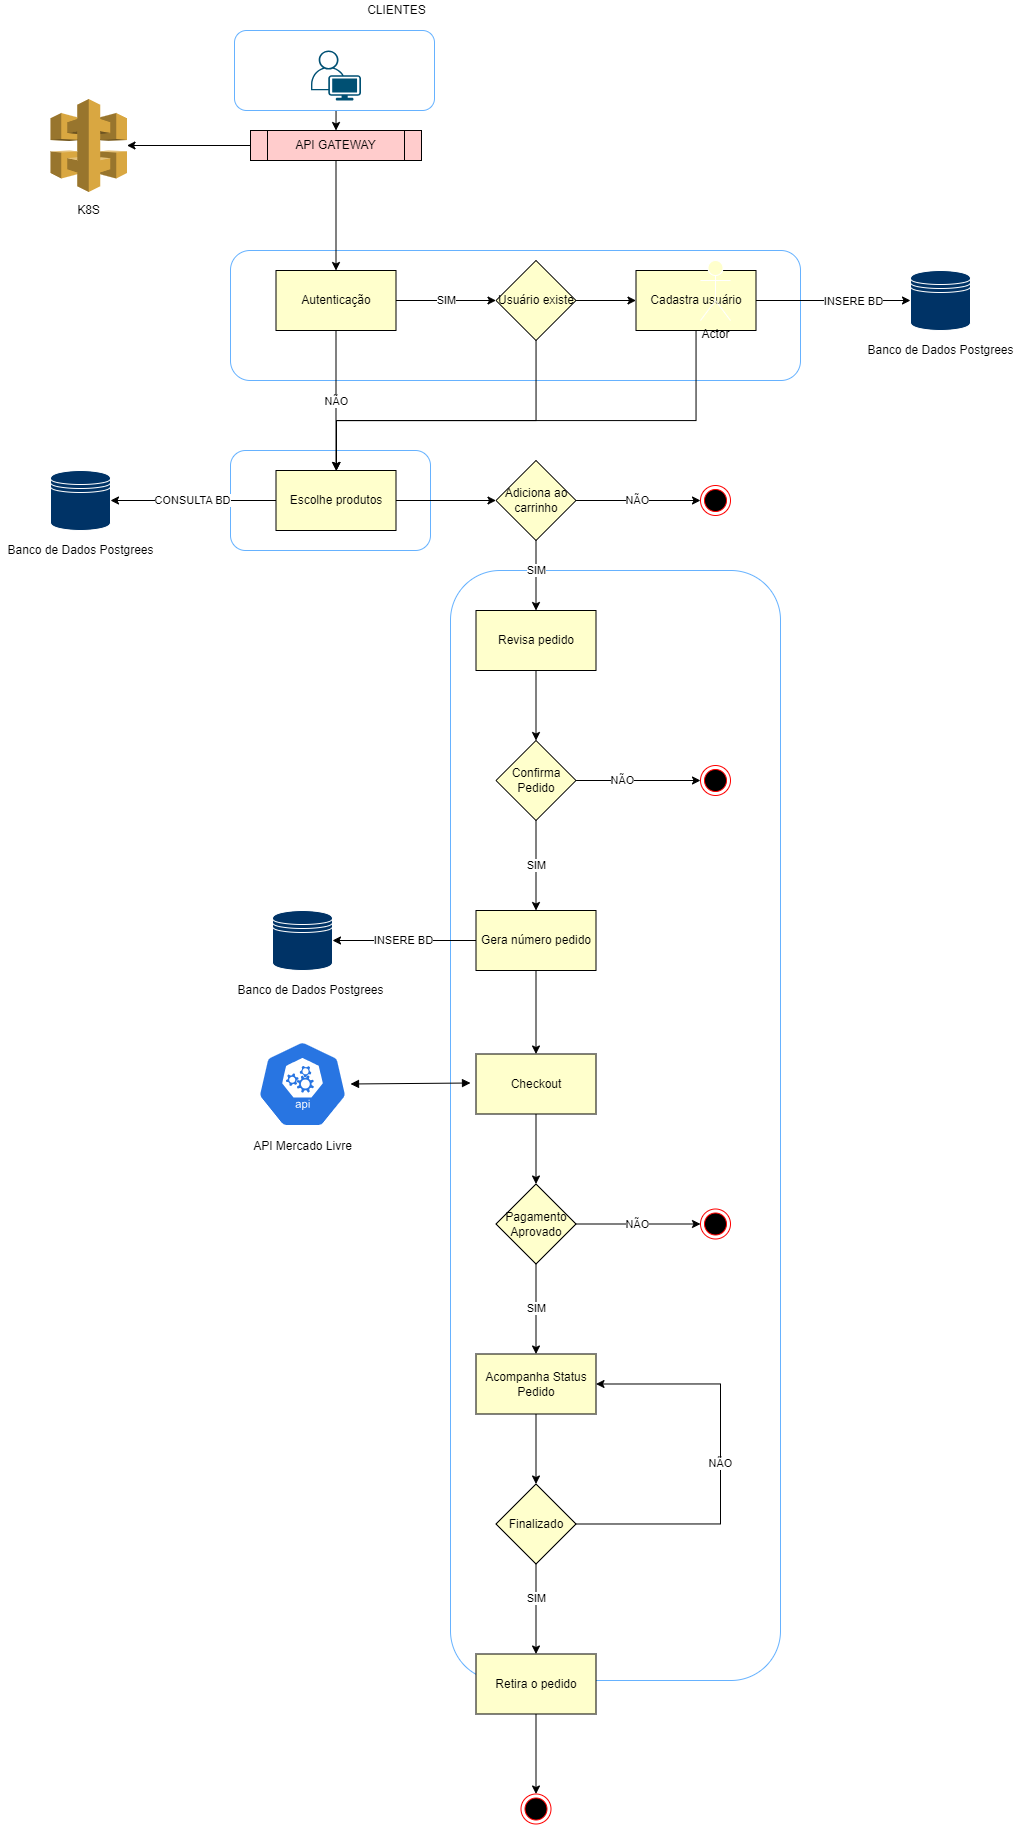

The diagram above was exported from draw.io. Its source (the exported page's mxGraphModel, read from the mxfile embedded in the PNG):
<mxGraphModel dx="1966" dy="1981" grid="1" gridSize="10" guides="1" tooltips="1" connect="1" arrows="1" fold="1" page="1" pageScale="1" pageWidth="827" pageHeight="1169" math="0" shadow="0">
  <root>
    <mxCell id="0" />
    <mxCell id="1" parent="0" />
    <mxCell id="smNyKHDhmXLiXs_X2gcZ-65" value="" style="rounded=1;whiteSpace=wrap;html=1;fillColor=none;strokeColor=#66B2FF;" vertex="1" parent="1">
      <mxGeometry x="310" y="330" width="200" height="100" as="geometry" />
    </mxCell>
    <mxCell id="smNyKHDhmXLiXs_X2gcZ-64" value="" style="rounded=1;whiteSpace=wrap;html=1;fillColor=none;strokeColor=#66B2FF;" vertex="1" parent="1">
      <mxGeometry x="310" y="130" width="570" height="130" as="geometry" />
    </mxCell>
    <mxCell id="smNyKHDhmXLiXs_X2gcZ-66" value="" style="rounded=1;whiteSpace=wrap;html=1;fillColor=none;strokeColor=#66B2FF;" vertex="1" parent="1">
      <mxGeometry x="530" y="450" width="330" height="1110" as="geometry" />
    </mxCell>
    <mxCell id="smNyKHDhmXLiXs_X2gcZ-1" value="" style="points=[[0.35,0,0],[0.98,0.51,0],[1,0.71,0],[0.67,1,0],[0,0.795,0],[0,0.65,0]];verticalLabelPosition=bottom;sketch=0;html=1;verticalAlign=top;aspect=fixed;align=center;pointerEvents=1;shape=mxgraph.cisco19.user;fillColor=#005073;strokeColor=none;" vertex="1" parent="1">
      <mxGeometry x="390.5" y="-70" width="50" height="50" as="geometry" />
    </mxCell>
    <mxCell id="smNyKHDhmXLiXs_X2gcZ-87" value="" style="edgeStyle=orthogonalEdgeStyle;rounded=0;orthogonalLoop=1;jettySize=auto;html=1;" edge="1" parent="1" source="smNyKHDhmXLiXs_X2gcZ-3" target="smNyKHDhmXLiXs_X2gcZ-10">
      <mxGeometry relative="1" as="geometry" />
    </mxCell>
    <mxCell id="smNyKHDhmXLiXs_X2gcZ-114" value="" style="edgeStyle=orthogonalEdgeStyle;rounded=0;orthogonalLoop=1;jettySize=auto;html=1;" edge="1" parent="1" source="smNyKHDhmXLiXs_X2gcZ-3" target="smNyKHDhmXLiXs_X2gcZ-112">
      <mxGeometry relative="1" as="geometry" />
    </mxCell>
    <mxCell id="smNyKHDhmXLiXs_X2gcZ-3" value="API GATEWAY" style="shape=process;whiteSpace=wrap;html=1;backgroundOutline=1;fillColor=#FFCCCC;" vertex="1" parent="1">
      <mxGeometry x="330" y="10" width="171" height="30" as="geometry" />
    </mxCell>
    <mxCell id="smNyKHDhmXLiXs_X2gcZ-14" value="NÃO" style="edgeStyle=orthogonalEdgeStyle;rounded=0;orthogonalLoop=1;jettySize=auto;html=1;" edge="1" parent="1" source="smNyKHDhmXLiXs_X2gcZ-10" target="smNyKHDhmXLiXs_X2gcZ-13">
      <mxGeometry relative="1" as="geometry" />
    </mxCell>
    <mxCell id="smNyKHDhmXLiXs_X2gcZ-49" value="SIM" style="edgeStyle=orthogonalEdgeStyle;rounded=0;orthogonalLoop=1;jettySize=auto;html=1;" edge="1" parent="1" source="smNyKHDhmXLiXs_X2gcZ-10" target="smNyKHDhmXLiXs_X2gcZ-48">
      <mxGeometry relative="1" as="geometry" />
    </mxCell>
    <mxCell id="smNyKHDhmXLiXs_X2gcZ-10" value="Autenticação" style="rounded=0;whiteSpace=wrap;html=1;fillColor=#FFFFCC;" vertex="1" parent="1">
      <mxGeometry x="355.5" y="150" width="120" height="60" as="geometry" />
    </mxCell>
    <mxCell id="smNyKHDhmXLiXs_X2gcZ-82" value="CONSULTA BD" style="edgeStyle=orthogonalEdgeStyle;rounded=0;orthogonalLoop=1;jettySize=auto;html=1;exitX=0;exitY=0.5;exitDx=0;exitDy=0;entryX=1;entryY=0.5;entryDx=0;entryDy=0;" edge="1" parent="1" source="smNyKHDhmXLiXs_X2gcZ-13" target="smNyKHDhmXLiXs_X2gcZ-80">
      <mxGeometry relative="1" as="geometry" />
    </mxCell>
    <mxCell id="smNyKHDhmXLiXs_X2gcZ-94" style="edgeStyle=orthogonalEdgeStyle;rounded=0;orthogonalLoop=1;jettySize=auto;html=1;exitX=1;exitY=0.5;exitDx=0;exitDy=0;entryX=0;entryY=0.5;entryDx=0;entryDy=0;" edge="1" parent="1" source="smNyKHDhmXLiXs_X2gcZ-13" target="smNyKHDhmXLiXs_X2gcZ-92">
      <mxGeometry relative="1" as="geometry" />
    </mxCell>
    <mxCell id="smNyKHDhmXLiXs_X2gcZ-13" value="Escolhe produtos" style="rounded=0;whiteSpace=wrap;html=1;fillColor=#FFFFCC;" vertex="1" parent="1">
      <mxGeometry x="355.5" y="350" width="120" height="60" as="geometry" />
    </mxCell>
    <mxCell id="smNyKHDhmXLiXs_X2gcZ-83" value="SIM" style="edgeStyle=orthogonalEdgeStyle;rounded=0;orthogonalLoop=1;jettySize=auto;html=1;" edge="1" parent="1" target="smNyKHDhmXLiXs_X2gcZ-24">
      <mxGeometry relative="1" as="geometry">
        <mxPoint x="615.5" y="410" as="sourcePoint" />
      </mxGeometry>
    </mxCell>
    <mxCell id="smNyKHDhmXLiXs_X2gcZ-58" value="" style="edgeStyle=orthogonalEdgeStyle;rounded=0;orthogonalLoop=1;jettySize=auto;html=1;" edge="1" parent="1" source="smNyKHDhmXLiXs_X2gcZ-24" target="smNyKHDhmXLiXs_X2gcZ-57">
      <mxGeometry relative="1" as="geometry" />
    </mxCell>
    <mxCell id="smNyKHDhmXLiXs_X2gcZ-24" value="Revisa pedido" style="rounded=0;whiteSpace=wrap;html=1;fillColor=#FFFFCC;" vertex="1" parent="1">
      <mxGeometry x="555.5" y="490" width="120" height="60" as="geometry" />
    </mxCell>
    <mxCell id="smNyKHDhmXLiXs_X2gcZ-35" value="" style="edgeStyle=orthogonalEdgeStyle;rounded=0;orthogonalLoop=1;jettySize=auto;html=1;" edge="1" parent="1" source="smNyKHDhmXLiXs_X2gcZ-28" target="smNyKHDhmXLiXs_X2gcZ-34">
      <mxGeometry relative="1" as="geometry" />
    </mxCell>
    <mxCell id="smNyKHDhmXLiXs_X2gcZ-28" value="Checkout" style="rounded=0;whiteSpace=wrap;html=1;fillColor=#FFFFCC;" vertex="1" parent="1">
      <mxGeometry x="555.5" y="933.5" width="120" height="60" as="geometry" />
    </mxCell>
    <mxCell id="smNyKHDhmXLiXs_X2gcZ-39" value="SIM" style="edgeStyle=orthogonalEdgeStyle;rounded=0;orthogonalLoop=1;jettySize=auto;html=1;" edge="1" parent="1" source="smNyKHDhmXLiXs_X2gcZ-34" target="smNyKHDhmXLiXs_X2gcZ-38">
      <mxGeometry relative="1" as="geometry" />
    </mxCell>
    <mxCell id="smNyKHDhmXLiXs_X2gcZ-47" value="NÃO" style="edgeStyle=orthogonalEdgeStyle;rounded=0;orthogonalLoop=1;jettySize=auto;html=1;entryX=0;entryY=0.5;entryDx=0;entryDy=0;" edge="1" parent="1" source="smNyKHDhmXLiXs_X2gcZ-34" target="smNyKHDhmXLiXs_X2gcZ-46">
      <mxGeometry relative="1" as="geometry" />
    </mxCell>
    <mxCell id="smNyKHDhmXLiXs_X2gcZ-34" value="Pagamento Aprovado" style="rhombus;whiteSpace=wrap;html=1;rounded=0;fillColor=#FFFFCC;" vertex="1" parent="1">
      <mxGeometry x="575.5" y="1063.5" width="80" height="80" as="geometry" />
    </mxCell>
    <mxCell id="smNyKHDhmXLiXs_X2gcZ-41" value="" style="edgeStyle=orthogonalEdgeStyle;rounded=0;orthogonalLoop=1;jettySize=auto;html=1;" edge="1" parent="1" source="smNyKHDhmXLiXs_X2gcZ-38" target="smNyKHDhmXLiXs_X2gcZ-40">
      <mxGeometry relative="1" as="geometry" />
    </mxCell>
    <mxCell id="smNyKHDhmXLiXs_X2gcZ-38" value="Acompanha Status Pedido" style="whiteSpace=wrap;html=1;rounded=0;fillColor=#FFFFCC;" vertex="1" parent="1">
      <mxGeometry x="555.5" y="1233.5" width="120" height="60" as="geometry" />
    </mxCell>
    <mxCell id="smNyKHDhmXLiXs_X2gcZ-43" value="" style="edgeStyle=orthogonalEdgeStyle;rounded=0;orthogonalLoop=1;jettySize=auto;html=1;" edge="1" parent="1" source="smNyKHDhmXLiXs_X2gcZ-40" target="smNyKHDhmXLiXs_X2gcZ-42">
      <mxGeometry relative="1" as="geometry" />
    </mxCell>
    <mxCell id="smNyKHDhmXLiXs_X2gcZ-62" value="SIM" style="edgeLabel;html=1;align=center;verticalAlign=middle;resizable=0;points=[];" vertex="1" connectable="0" parent="smNyKHDhmXLiXs_X2gcZ-43">
      <mxGeometry x="-0.2622" relative="1" as="geometry">
        <mxPoint as="offset" />
      </mxGeometry>
    </mxCell>
    <mxCell id="smNyKHDhmXLiXs_X2gcZ-100" value="NÃO" style="edgeStyle=orthogonalEdgeStyle;rounded=0;orthogonalLoop=1;jettySize=auto;html=1;exitX=1;exitY=0.5;exitDx=0;exitDy=0;entryX=1;entryY=0.5;entryDx=0;entryDy=0;" edge="1" parent="1" source="smNyKHDhmXLiXs_X2gcZ-40" target="smNyKHDhmXLiXs_X2gcZ-38">
      <mxGeometry relative="1" as="geometry">
        <Array as="points">
          <mxPoint x="800" y="1403.5" />
          <mxPoint x="800" y="1263.5" />
        </Array>
      </mxGeometry>
    </mxCell>
    <mxCell id="smNyKHDhmXLiXs_X2gcZ-40" value="Finalizado" style="rhombus;whiteSpace=wrap;html=1;rounded=0;fillColor=#FFFFCC;" vertex="1" parent="1">
      <mxGeometry x="575.5" y="1363.5" width="80" height="80" as="geometry" />
    </mxCell>
    <mxCell id="smNyKHDhmXLiXs_X2gcZ-70" value="" style="edgeStyle=orthogonalEdgeStyle;rounded=0;orthogonalLoop=1;jettySize=auto;html=1;" edge="1" parent="1" source="smNyKHDhmXLiXs_X2gcZ-42" target="smNyKHDhmXLiXs_X2gcZ-69">
      <mxGeometry relative="1" as="geometry" />
    </mxCell>
    <mxCell id="smNyKHDhmXLiXs_X2gcZ-42" value="Retira o pedido" style="whiteSpace=wrap;html=1;rounded=0;fillColor=#FFFFCC;" vertex="1" parent="1">
      <mxGeometry x="555.5" y="1533.5" width="120" height="60" as="geometry" />
    </mxCell>
    <mxCell id="smNyKHDhmXLiXs_X2gcZ-46" value="" style="ellipse;html=1;shape=endState;fillColor=#000000;strokeColor=#ff0000;" vertex="1" parent="1">
      <mxGeometry x="780" y="1088.5" width="30" height="30" as="geometry" />
    </mxCell>
    <mxCell id="smNyKHDhmXLiXs_X2gcZ-52" value="" style="edgeStyle=orthogonalEdgeStyle;rounded=0;orthogonalLoop=1;jettySize=auto;html=1;" edge="1" parent="1" source="smNyKHDhmXLiXs_X2gcZ-48" target="smNyKHDhmXLiXs_X2gcZ-51">
      <mxGeometry relative="1" as="geometry" />
    </mxCell>
    <mxCell id="smNyKHDhmXLiXs_X2gcZ-53" style="edgeStyle=orthogonalEdgeStyle;rounded=0;orthogonalLoop=1;jettySize=auto;html=1;" edge="1" parent="1" source="smNyKHDhmXLiXs_X2gcZ-48" target="smNyKHDhmXLiXs_X2gcZ-13">
      <mxGeometry relative="1" as="geometry">
        <mxPoint x="440" y="320" as="targetPoint" />
        <Array as="points">
          <mxPoint x="616" y="300" />
          <mxPoint x="416" y="300" />
        </Array>
      </mxGeometry>
    </mxCell>
    <mxCell id="smNyKHDhmXLiXs_X2gcZ-48" value="Usuário existe" style="rhombus;whiteSpace=wrap;html=1;rounded=0;fillColor=#FFFFCC;" vertex="1" parent="1">
      <mxGeometry x="575.5" y="140" width="80" height="80" as="geometry" />
    </mxCell>
    <mxCell id="smNyKHDhmXLiXs_X2gcZ-54" style="edgeStyle=orthogonalEdgeStyle;rounded=0;orthogonalLoop=1;jettySize=auto;html=1;" edge="1" parent="1" source="smNyKHDhmXLiXs_X2gcZ-51" target="smNyKHDhmXLiXs_X2gcZ-13">
      <mxGeometry relative="1" as="geometry">
        <Array as="points">
          <mxPoint x="776" y="300" />
          <mxPoint x="416" y="300" />
        </Array>
      </mxGeometry>
    </mxCell>
    <mxCell id="smNyKHDhmXLiXs_X2gcZ-78" value="" style="edgeStyle=orthogonalEdgeStyle;rounded=0;orthogonalLoop=1;jettySize=auto;html=1;" edge="1" parent="1" source="smNyKHDhmXLiXs_X2gcZ-51" target="smNyKHDhmXLiXs_X2gcZ-77">
      <mxGeometry relative="1" as="geometry" />
    </mxCell>
    <mxCell id="smNyKHDhmXLiXs_X2gcZ-109" value="INSERE BD" style="edgeLabel;html=1;align=center;verticalAlign=middle;resizable=0;points=[];" vertex="1" connectable="0" parent="smNyKHDhmXLiXs_X2gcZ-78">
      <mxGeometry x="0.2591" relative="1" as="geometry">
        <mxPoint as="offset" />
      </mxGeometry>
    </mxCell>
    <mxCell id="smNyKHDhmXLiXs_X2gcZ-51" value="Cadastra usuário" style="whiteSpace=wrap;html=1;rounded=0;fillColor=#FFFFCC;" vertex="1" parent="1">
      <mxGeometry x="715.5" y="150" width="120" height="60" as="geometry" />
    </mxCell>
    <mxCell id="smNyKHDhmXLiXs_X2gcZ-55" value="" style="ellipse;html=1;shape=endState;fillColor=#000000;strokeColor=#ff0000;" vertex="1" parent="1">
      <mxGeometry x="780" y="645" width="30" height="30" as="geometry" />
    </mxCell>
    <mxCell id="smNyKHDhmXLiXs_X2gcZ-59" style="edgeStyle=orthogonalEdgeStyle;rounded=0;orthogonalLoop=1;jettySize=auto;html=1;" edge="1" parent="1" source="smNyKHDhmXLiXs_X2gcZ-57" target="smNyKHDhmXLiXs_X2gcZ-55">
      <mxGeometry relative="1" as="geometry" />
    </mxCell>
    <mxCell id="smNyKHDhmXLiXs_X2gcZ-60" value="NÃO" style="edgeLabel;html=1;align=center;verticalAlign=middle;resizable=0;points=[];" vertex="1" connectable="0" parent="smNyKHDhmXLiXs_X2gcZ-59">
      <mxGeometry x="-0.2594" y="1" relative="1" as="geometry">
        <mxPoint as="offset" />
      </mxGeometry>
    </mxCell>
    <mxCell id="smNyKHDhmXLiXs_X2gcZ-103" value="SIM" style="edgeStyle=orthogonalEdgeStyle;rounded=0;orthogonalLoop=1;jettySize=auto;html=1;" edge="1" parent="1" source="smNyKHDhmXLiXs_X2gcZ-57" target="smNyKHDhmXLiXs_X2gcZ-102">
      <mxGeometry relative="1" as="geometry" />
    </mxCell>
    <mxCell id="smNyKHDhmXLiXs_X2gcZ-57" value="Confirma Pedido" style="rhombus;whiteSpace=wrap;html=1;rounded=0;fillColor=#FFFFCC;" vertex="1" parent="1">
      <mxGeometry x="575.5" y="620" width="80" height="80" as="geometry" />
    </mxCell>
    <mxCell id="smNyKHDhmXLiXs_X2gcZ-69" value="" style="ellipse;html=1;shape=endState;fillColor=#000000;strokeColor=#ff0000;" vertex="1" parent="1">
      <mxGeometry x="600.5" y="1673.5" width="30" height="30" as="geometry" />
    </mxCell>
    <mxCell id="smNyKHDhmXLiXs_X2gcZ-71" value="" style="sketch=0;html=1;dashed=0;whitespace=wrap;fillColor=#2875E2;strokeColor=#ffffff;points=[[0.005,0.63,0],[0.1,0.2,0],[0.9,0.2,0],[0.5,0,0],[0.995,0.63,0],[0.72,0.99,0],[0.5,1,0],[0.28,0.99,0]];shape=mxgraph.kubernetes.icon;prIcon=api" vertex="1" parent="1">
      <mxGeometry x="320" y="920" width="124" height="87" as="geometry" />
    </mxCell>
    <mxCell id="smNyKHDhmXLiXs_X2gcZ-74" value="API Mercado Livre" style="text;html=1;align=center;verticalAlign=middle;resizable=0;points=[];autosize=1;strokeColor=none;fillColor=none;" vertex="1" parent="1">
      <mxGeometry x="327" y="1015.5" width="110" height="20" as="geometry" />
    </mxCell>
    <mxCell id="smNyKHDhmXLiXs_X2gcZ-77" value="" style="shape=datastore;whiteSpace=wrap;html=1;strokeColor=#FFFFFF;fillColor=#003366;" vertex="1" parent="1">
      <mxGeometry x="990" y="150" width="60" height="60" as="geometry" />
    </mxCell>
    <mxCell id="smNyKHDhmXLiXs_X2gcZ-79" value="Banco de Dados Postgrees" style="text;html=1;align=center;verticalAlign=middle;resizable=0;points=[];autosize=1;strokeColor=none;fillColor=none;" vertex="1" parent="1">
      <mxGeometry x="940" y="220" width="160" height="20" as="geometry" />
    </mxCell>
    <mxCell id="smNyKHDhmXLiXs_X2gcZ-80" value="" style="shape=datastore;whiteSpace=wrap;html=1;strokeColor=#FFFFFF;fillColor=#003366;" vertex="1" parent="1">
      <mxGeometry x="130" y="350" width="60" height="60" as="geometry" />
    </mxCell>
    <mxCell id="smNyKHDhmXLiXs_X2gcZ-81" value="Banco de Dados Postgrees" style="text;html=1;align=center;verticalAlign=middle;resizable=0;points=[];autosize=1;strokeColor=none;fillColor=none;" vertex="1" parent="1">
      <mxGeometry x="80" y="420" width="160" height="20" as="geometry" />
    </mxCell>
    <mxCell id="smNyKHDhmXLiXs_X2gcZ-101" style="edgeStyle=orthogonalEdgeStyle;rounded=0;orthogonalLoop=1;jettySize=auto;html=1;exitX=0.5;exitY=1;exitDx=0;exitDy=0;entryX=0.5;entryY=0;entryDx=0;entryDy=0;" edge="1" parent="1" source="smNyKHDhmXLiXs_X2gcZ-88" target="smNyKHDhmXLiXs_X2gcZ-3">
      <mxGeometry relative="1" as="geometry" />
    </mxCell>
    <mxCell id="smNyKHDhmXLiXs_X2gcZ-88" value="" style="rounded=1;whiteSpace=wrap;html=1;fillColor=none;strokeColor=#66B2FF;" vertex="1" parent="1">
      <mxGeometry x="314" y="-90" width="200" height="80" as="geometry" />
    </mxCell>
    <mxCell id="smNyKHDhmXLiXs_X2gcZ-89" value="CLIENTES" style="text;html=1;align=center;verticalAlign=middle;resizable=0;points=[];autosize=1;strokeColor=none;fillColor=none;" vertex="1" parent="1">
      <mxGeometry x="440.5" y="-120" width="70" height="20" as="geometry" />
    </mxCell>
    <mxCell id="smNyKHDhmXLiXs_X2gcZ-96" value="NÃO" style="edgeStyle=orthogonalEdgeStyle;rounded=0;orthogonalLoop=1;jettySize=auto;html=1;entryX=0;entryY=0.5;entryDx=0;entryDy=0;" edge="1" parent="1" source="smNyKHDhmXLiXs_X2gcZ-92" target="smNyKHDhmXLiXs_X2gcZ-95">
      <mxGeometry relative="1" as="geometry" />
    </mxCell>
    <mxCell id="smNyKHDhmXLiXs_X2gcZ-92" value="Adiciona ao carrinho" style="rhombus;whiteSpace=wrap;html=1;rounded=0;fillColor=#FFFFCC;" vertex="1" parent="1">
      <mxGeometry x="575.5" y="340" width="80" height="80" as="geometry" />
    </mxCell>
    <mxCell id="smNyKHDhmXLiXs_X2gcZ-95" value="" style="ellipse;html=1;shape=endState;fillColor=#000000;strokeColor=#ff0000;" vertex="1" parent="1">
      <mxGeometry x="780" y="365" width="30" height="30" as="geometry" />
    </mxCell>
    <mxCell id="smNyKHDhmXLiXs_X2gcZ-97" value="" style="endArrow=block;startArrow=block;endFill=1;startFill=1;html=1;rounded=0;" edge="1" parent="1">
      <mxGeometry width="160" relative="1" as="geometry">
        <mxPoint x="430" y="963.5" as="sourcePoint" />
        <mxPoint x="550" y="962.5" as="targetPoint" />
      </mxGeometry>
    </mxCell>
    <mxCell id="smNyKHDhmXLiXs_X2gcZ-104" value="" style="edgeStyle=orthogonalEdgeStyle;rounded=0;orthogonalLoop=1;jettySize=auto;html=1;" edge="1" parent="1" source="smNyKHDhmXLiXs_X2gcZ-102" target="smNyKHDhmXLiXs_X2gcZ-28">
      <mxGeometry relative="1" as="geometry" />
    </mxCell>
    <mxCell id="smNyKHDhmXLiXs_X2gcZ-107" value="INSERE BD" style="edgeStyle=orthogonalEdgeStyle;rounded=0;orthogonalLoop=1;jettySize=auto;html=1;exitX=0;exitY=0.5;exitDx=0;exitDy=0;" edge="1" parent="1" source="smNyKHDhmXLiXs_X2gcZ-102" target="smNyKHDhmXLiXs_X2gcZ-105">
      <mxGeometry relative="1" as="geometry" />
    </mxCell>
    <mxCell id="smNyKHDhmXLiXs_X2gcZ-102" value="Gera número pedido" style="whiteSpace=wrap;html=1;fillColor=#FFFFCC;rounded=0;" vertex="1" parent="1">
      <mxGeometry x="555.5" y="790" width="120" height="60" as="geometry" />
    </mxCell>
    <mxCell id="smNyKHDhmXLiXs_X2gcZ-105" value="" style="shape=datastore;whiteSpace=wrap;html=1;strokeColor=#FFFFFF;fillColor=#003366;" vertex="1" parent="1">
      <mxGeometry x="352" y="790" width="60" height="60" as="geometry" />
    </mxCell>
    <mxCell id="smNyKHDhmXLiXs_X2gcZ-106" value="Banco de Dados Postgrees" style="text;html=1;align=center;verticalAlign=middle;resizable=0;points=[];autosize=1;strokeColor=none;fillColor=none;" vertex="1" parent="1">
      <mxGeometry x="310" y="860" width="160" height="20" as="geometry" />
    </mxCell>
    <mxCell id="smNyKHDhmXLiXs_X2gcZ-110" value="Actor" style="shape=umlActor;verticalLabelPosition=bottom;verticalAlign=top;html=1;strokeColor=#FFFFFF;fillColor=#FFFFCC;" vertex="1" parent="1">
      <mxGeometry x="780" y="140" width="30" height="60" as="geometry" />
    </mxCell>
    <mxCell id="smNyKHDhmXLiXs_X2gcZ-112" value="" style="outlineConnect=0;dashed=0;verticalLabelPosition=bottom;verticalAlign=top;align=center;html=1;shape=mxgraph.aws3.api_gateway;fillColor=#D9A741;gradientColor=none;strokeColor=#FFFFFF;" vertex="1" parent="1">
      <mxGeometry x="130" y="-21.5" width="76.5" height="93" as="geometry" />
    </mxCell>
    <mxCell id="smNyKHDhmXLiXs_X2gcZ-115" value="K8S" style="text;html=1;align=center;verticalAlign=middle;resizable=0;points=[];autosize=1;strokeColor=none;fillColor=none;" vertex="1" parent="1">
      <mxGeometry x="148.25" y="80" width="40" height="20" as="geometry" />
    </mxCell>
  </root>
</mxGraphModel>